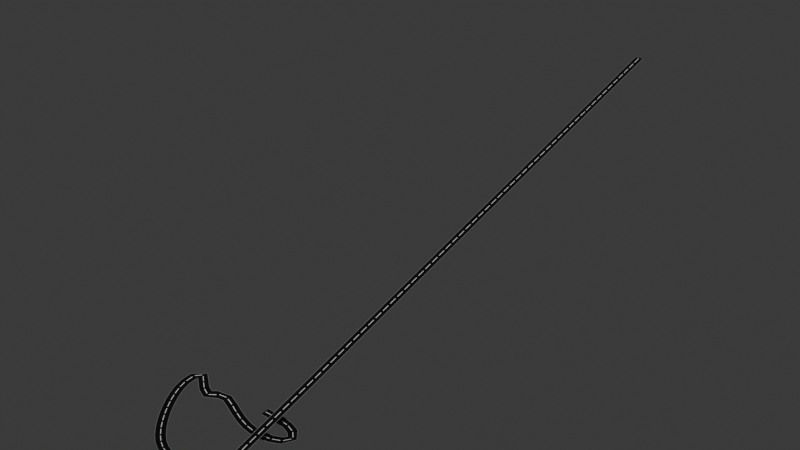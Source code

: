 # Source: newRoad.blend  (saved by Blender 4.4.32; exported with 4.5.12 LTS)
import bpy
from mathutils import Matrix  # noqa: F401  (used for matrix-valued properties, if any)

bpy.ops.wm.read_factory_settings(use_empty=True)
scene = bpy.context.scene
scene.name = 'Scene'

# ---- collections
col_collection = bpy.data.collections.new('Collection'); scene.collection.children.link(col_collection)

# ---- materials (node trees are filled in below, after node groups)
mat_material_003 = bpy.data.materials.new('Material.003')
mat_material_004 = bpy.data.materials.new('Material.004')
mat_material_005 = bpy.data.materials.new('Material.005')

# ---- material node trees
mat_material_003.use_nodes = True; mat_material_003.node_tree.nodes.clear()
_N = mat_material_003.node_tree.nodes; _L = mat_material_003.node_tree.links
n0 = _N.new('ShaderNodeBsdfPrincipled'); n0.name = 'Principled BSDF'; n0.location = (10, 300)
n0.inputs[0].default_value = (0.0, 0.0, 0.0, 1.0)
n1 = _N.new('ShaderNodeOutputMaterial'); n1.name = 'Material Output'; n1.location = (300, 300)
_L.new(n0.outputs[0], n1.inputs[0])
n1.is_active_output = True
mat_material_004.use_nodes = True; mat_material_004.node_tree.nodes.clear()
_N = mat_material_004.node_tree.nodes; _L = mat_material_004.node_tree.links
n0 = _N.new('ShaderNodeBsdfPrincipled'); n0.name = 'Principled BSDF'; n0.location = (10, 300)
n1 = _N.new('ShaderNodeOutputMaterial'); n1.name = 'Material Output'; n1.location = (300, 300)
_L.new(n0.outputs[0], n1.inputs[0])
n1.is_active_output = True
mat_material_005.use_nodes = True; mat_material_005.node_tree.nodes.clear()
_N = mat_material_005.node_tree.nodes; _L = mat_material_005.node_tree.links
n0 = _N.new('ShaderNodeBsdfPrincipled'); n0.name = 'Principled BSDF'; n0.location = (10, 300)
n0.inputs[0].default_value = (0.2259, 0.2259, 0.2259, 1.0)
n1 = _N.new('ShaderNodeOutputMaterial'); n1.name = 'Material Output'; n1.location = (300, 300)
_L.new(n0.outputs[0], n1.inputs[0])
n1.is_active_output = True

# ---- world
world_world = bpy.data.worlds.new('World'); scene.world = world_world
world_world.use_nodes = True; world_world.node_tree.nodes.clear()
_N = world_world.node_tree.nodes; _L = world_world.node_tree.links
n0 = _N.new('ShaderNodeOutputWorld'); n0.name = 'World Output'; n0.location = (300, 300)
n1 = _N.new('ShaderNodeBackground'); n1.name = 'Background'; n1.location = (10, 300)
n1.inputs[0].default_value = (0.05088, 0.05088, 0.05088, 1.0)
_L.new(n1.outputs[0], n0.inputs[0])
n0.is_active_output = True
world_world.color = (0.05088, 0.05088, 0.05088)
world_world.sun_shadow_jitter_overblur = 0.0

# ---- meshes
me_plane_001 = bpy.data.meshes.new('Plane.001')
me_plane_001.from_pydata([(-1.0, -1.0, 0.0), (1.0, -1.0, 0.0), (-1.0, 1.0, 0.0), (1.0, 1.0, 0.0), (1.0, -1.0, 0.1453), (-1.0, -1.0, 0.1453), (-1.0, -0.927, 0.0), (-1.0, 0.927, 0.0), (1.0, 0.927, 0.0), (1.0, -0.927, 0.0), (1.0, 1.0, 0.1453), (-1.0, 1.0, 0.1453), (1.0, 0.927, 0.1453), (-1.0, 0.927, 0.1453), (-1.0, -0.927, 0.1453), (1.0, -0.927, 0.1453), (1.0, 0.07118, 0.0), (1.0, -0.07118, 0.0), (-1.0, -0.07118, 0.0), (-1.0, 0.07118, 0.0), (0.7511, 0.07118, 0.0), (0.7507, -0.07118, 0.0), (-0.7478, 0.07118, 0.0), (-0.7498, -0.07118, 0.0), (-0.7498, -0.07118, 0.06734), (0.7507, -0.07118, 0.06734), (0.7511, 0.07118, 0.06734), (-0.7478, 0.07118, 0.06734)], [], [(13, 12, 10, 11), (7, 8, 12, 13), (5, 4, 15, 14), (3, 2, 11, 10), (0, 1, 4, 5), (9, 6, 14, 15), (17, 21, 23, 18, 6, 9), (18, 23, 22, 19), (8, 7, 19, 22, 20, 16), (27, 24, 25, 26), (20, 21, 17, 16), (23, 21, 25, 24), (21, 20, 26, 25), (22, 23, 24, 27), (20, 22, 27, 26)])
me_plane_001.polygons.foreach_set('material_index', [2, 2, 2, 2, 2, 2, 0, 0, 0, 1, 0, 1, 1, 1, 1])
_uv = me_plane_001.uv_layers.new(name='UVMap')
_uv.uv.foreach_set('vector', [0.0, 0.9635, 1.0, 0.9635, 1.0, 1.0, 0.0, 1.0, 0.0, 0.9635, 1.0, 0.9635, 1.0, 0.9635, 0.0, 0.9635, 0.0, 0.0, 1.0, 0.0, 1.0, 0.03651, 0.0, 0.03651, 0.0, 0.0, 0.0, 0.0, 0.0, 0.0, 0.0, 0.0, 0.0, 0.0, 0.0, 0.0, 0.0, 0.0, 0.0, 0.0, 1.0, 0.03651, 0.0, 0.03651, 0.0, 0.03651, 1.0, 0.03651, 1.0, 0.4644, 0.8753, 0.4644, 0.1251, 0.4644, 0.0, 0.4644, 0.0, 0.03651, 1.0, 0.03651, 0.0, 0.4644, 0.1251, 0.4644, 0.1261, 0.5356, 0.0, 0.5356, 1.0, 0.9635, 0.0, 0.9635, 0.0, 0.5356, 0.1261, 0.5356, 0.8756, 0.5356, 1.0, 0.5356, 0.1261, 0.5356, 0.1251, 0.4644, 0.8753, 0.4644, 0.8756, 0.5356, 0.8756, 0.5356, 0.8753, 0.4644, 1.0, 0.4644, 1.0, 0.5356, 0.1251, 0.4644, 0.8753, 0.4644, 0.8753, 0.4644, 0.1251, 0.4644, 0.8753, 0.4644, 0.8756, 0.5356, 0.8756, 0.5356, 0.8753, 0.4644, 0.1261, 0.5356, 0.1251, 0.4644, 0.1251, 0.4644, 0.1261, 0.5356, 0.8756, 0.5356, 0.1261, 0.5356, 0.1261, 0.5356, 0.8756, 0.5356])
me_plane_001.materials.append(mat_material_003)
me_plane_001.materials.append(mat_material_004)
me_plane_001.materials.append(mat_material_005)
me_plane_001.update()

# ---- curves / text
cu_nurbspath = bpy.data.curves.new('NurbsPath', 'CURVE')
cu_nurbspath.dimensions = '3D'
_sp = cu_nurbspath.splines.new('NURBS'); _sp.points.add(18)
_sp.points.foreach_set('co', [-2.0, 0.0, 0.0, 1.0, -1.0, 0.0, 0.0, 1.0, 0.0, 0.0, 0.0, 1.0, 1.0, 0.0, 0.0, 1.0, 16.08, -0.04457, -0.02367, 1.0, 43.43, -0.3078, 0.1102, 1.0, 80.75, -20.96, 0.6046, 1.0, 33.98, -48.91, -0.01753, 1.0, -30.82, -36.86, -1.198, 1.0, -84.62, -4.584, 12.76, 1.0, -79.8, -49.19, 9.456, 1.0, -129.0, -13.23, 11.21, 1.0, -137.3, 3.651, 11.34, 1.0, -160.1, -37.92, 8.242, 1.0, -62.82, -167.2, 5.648, 1.0, -0.9784, -159.2, 19.15, 1.0, 7.287, -160.8, 15.04, 1.0, 45.72, -154.9, -3.022, 1.0, 45.47, -128.7, 7.645, 1.0])
_sp.order_u = 5
_sp.order_v = 0
_sp.use_endpoint_u = True
cu_nurbspath.use_path = True
cu_nurbspath.fill_mode = 'FULL'

# ---- objects
ob_planec_col = bpy.data.objects.new('Planec-col', me_plane_001)
ob_nurbspath = bpy.data.objects.new('NurbsPath', cu_nurbspath)

# ---- transforms, parenting, visibility, modifiers, constraints
ob_planec_col.location = (0.0, 0.0, 0.0)
ob_planec_col.scale = (8.0, 8.0, 1.0)
_m = ob_planec_col.modifiers.new('Array', 'ARRAY')
_m.count = 100
_m = ob_planec_col.modifiers.new('Curve', 'CURVE')
_m.object = ob_nurbspath
ob_nurbspath.location = (0.0, 0.0, 0.0)

# ---- collection membership
col_collection.objects.link(ob_planec_col)
col_collection.objects.link(ob_nurbspath)

# ---- scene / render settings (as saved in the file)
scene.frame_start = 1; scene.frame_end = 250; scene.frame_set(1)
scene.render.engine = 'BLENDER_EEVEE_NEXT'
bpy.context.view_layer.update()

# ---- added for rendering (the .blend has no active camera and no usable light): camera, sun
cam_auto = bpy.data.cameras.new('AutoCamera')
cam_auto.lens = 50.0
cam_auto.sensor_width = 36.0
cam_auto.clip_end = 17335.7
ob_auto_camera = bpy.data.objects.new('AutoCamera', cam_auto)
scene.collection.objects.link(ob_auto_camera)
ob_auto_camera.location = (966.289, -869.706, 961.893)
ob_auto_camera.rotation_euler = (1.09748, -7.21219e-08, 0.694738)
scene.camera = ob_auto_camera
light_auto_sun = bpy.data.lights.new('AutoSun', 'SUN')
light_auto_sun.energy = 3.0
light_auto_sun.angle = 0.0523599
ob_auto_sun = bpy.data.objects.new('AutoSun', light_auto_sun)
scene.collection.objects.link(ob_auto_sun)
ob_auto_sun.rotation_euler = (0.872665, 0.174533, 0.523599)
bpy.context.view_layer.update()

